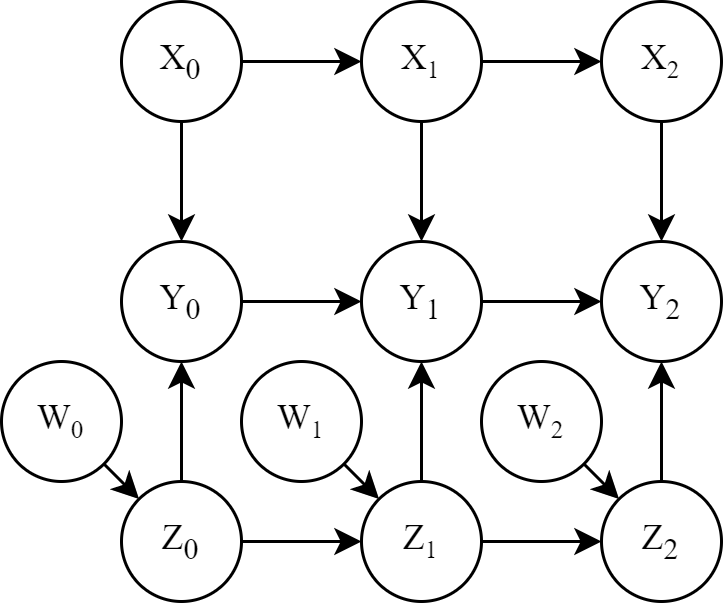

The diagram above was exported from draw.io. Its source (the exported page's mxGraphModel, read from the mxfile embedded in the PNG):
<mxGraphModel dx="2072" dy="1057" grid="1" gridSize="10" guides="1" tooltips="1" connect="1" arrows="1" fold="1" page="1" pageScale="1" pageWidth="1169" pageHeight="827" math="0" shadow="0">
  <root>
    <mxCell id="0" />
    <mxCell id="1" parent="0" />
    <mxCell id="afa9XeTTt6apuXpqyMkC-57" style="edgeStyle=orthogonalEdgeStyle;rounded=0;orthogonalLoop=1;jettySize=auto;html=1;entryX=0;entryY=0.5;entryDx=0;entryDy=0;fontFamily=Times New Roman;fontSize=19;" parent="1" edge="1">
      <mxGeometry relative="1" as="geometry">
        <mxPoint x="690" y="650" as="sourcePoint" />
      </mxGeometry>
    </mxCell>
    <mxCell id="afa9XeTTt6apuXpqyMkC-58" style="edgeStyle=orthogonalEdgeStyle;rounded=0;orthogonalLoop=1;jettySize=auto;html=1;exitX=1;exitY=0.5;exitDx=0;exitDy=0;fontFamily=Times New Roman;fontSize=19;" parent="1" edge="1">
      <mxGeometry relative="1" as="geometry">
        <mxPoint x="770" y="650" as="sourcePoint" />
      </mxGeometry>
    </mxCell>
    <mxCell id="XBBG8q-HIDOY04DPMHgR-22" style="edgeStyle=orthogonalEdgeStyle;rounded=0;orthogonalLoop=1;jettySize=auto;html=1;entryX=0;entryY=0.5;entryDx=0;entryDy=0;fontFamily=Times New Roman;fontSize=19;" parent="1" edge="1">
      <mxGeometry relative="1" as="geometry">
        <mxPoint x="850" y="840" as="sourcePoint" />
      </mxGeometry>
    </mxCell>
    <mxCell id="XBBG8q-HIDOY04DPMHgR-23" style="edgeStyle=orthogonalEdgeStyle;rounded=0;orthogonalLoop=1;jettySize=auto;html=1;exitX=1;exitY=0.5;exitDx=0;exitDy=0;fontFamily=Times New Roman;fontSize=19;" parent="1" edge="1">
      <mxGeometry relative="1" as="geometry">
        <mxPoint x="930" y="840" as="sourcePoint" />
      </mxGeometry>
    </mxCell>
    <mxCell id="XBBG8q-HIDOY04DPMHgR-74" style="edgeStyle=orthogonalEdgeStyle;rounded=0;orthogonalLoop=1;jettySize=auto;html=1;exitX=1;exitY=0.5;exitDx=0;exitDy=0;fontFamily=Times New Roman;fontSize=19;" edge="1" parent="1" source="XBBG8q-HIDOY04DPMHgR-76" target="XBBG8q-HIDOY04DPMHgR-79">
      <mxGeometry relative="1" as="geometry" />
    </mxCell>
    <mxCell id="XBBG8q-HIDOY04DPMHgR-75" style="edgeStyle=orthogonalEdgeStyle;rounded=0;orthogonalLoop=1;jettySize=auto;html=1;entryX=0.5;entryY=0;entryDx=0;entryDy=0;fontFamily=Times New Roman;fontSize=19;" edge="1" parent="1" source="XBBG8q-HIDOY04DPMHgR-76">
      <mxGeometry relative="1" as="geometry">
        <mxPoint x="169.99999999999977" y="450" as="targetPoint" />
      </mxGeometry>
    </mxCell>
    <mxCell id="XBBG8q-HIDOY04DPMHgR-76" value="&lt;font face=&quot;Times New Roman&quot;&gt;X&lt;sub&gt;0&lt;/sub&gt;&lt;/font&gt;" style="ellipse;whiteSpace=wrap;html=1;aspect=fixed;fillColor=none;" vertex="1" parent="1">
      <mxGeometry x="150" y="370" width="40" height="40" as="geometry" />
    </mxCell>
    <mxCell id="XBBG8q-HIDOY04DPMHgR-77" style="edgeStyle=orthogonalEdgeStyle;rounded=0;orthogonalLoop=1;jettySize=auto;html=1;exitX=1;exitY=0.5;exitDx=0;exitDy=0;entryX=0;entryY=0.5;entryDx=0;entryDy=0;fontFamily=Times New Roman;fontSize=19;" edge="1" parent="1" source="XBBG8q-HIDOY04DPMHgR-79" target="XBBG8q-HIDOY04DPMHgR-81">
      <mxGeometry relative="1" as="geometry" />
    </mxCell>
    <mxCell id="XBBG8q-HIDOY04DPMHgR-78" style="edgeStyle=orthogonalEdgeStyle;rounded=0;orthogonalLoop=1;jettySize=auto;html=1;entryX=0.5;entryY=0;entryDx=0;entryDy=0;fontFamily=Times New Roman;fontSize=19;" edge="1" parent="1" source="XBBG8q-HIDOY04DPMHgR-79">
      <mxGeometry relative="1" as="geometry">
        <mxPoint x="249.99999999999977" y="450" as="targetPoint" />
      </mxGeometry>
    </mxCell>
    <mxCell id="XBBG8q-HIDOY04DPMHgR-79" value="&lt;font face=&quot;Times New Roman&quot;&gt;X&lt;span style=&quot;font-size: 10px;&quot;&gt;&lt;sub&gt;1&lt;/sub&gt;&lt;/span&gt;&lt;/font&gt;" style="ellipse;whiteSpace=wrap;html=1;aspect=fixed;fillColor=none;" vertex="1" parent="1">
      <mxGeometry x="230" y="370" width="40" height="40" as="geometry" />
    </mxCell>
    <mxCell id="XBBG8q-HIDOY04DPMHgR-80" style="edgeStyle=orthogonalEdgeStyle;rounded=0;orthogonalLoop=1;jettySize=auto;html=1;exitX=0.5;exitY=1;exitDx=0;exitDy=0;entryX=0.5;entryY=0;entryDx=0;entryDy=0;fontFamily=Times New Roman;fontSize=19;" edge="1" parent="1" source="XBBG8q-HIDOY04DPMHgR-81">
      <mxGeometry relative="1" as="geometry">
        <mxPoint x="329.9999999999998" y="450" as="targetPoint" />
      </mxGeometry>
    </mxCell>
    <mxCell id="XBBG8q-HIDOY04DPMHgR-81" value="&lt;font face=&quot;Times New Roman&quot;&gt;X&lt;span style=&quot;font-size: 10px;&quot;&gt;&lt;sub&gt;2&lt;/sub&gt;&lt;/span&gt;&lt;/font&gt;" style="ellipse;whiteSpace=wrap;html=1;aspect=fixed;fillColor=none;" vertex="1" parent="1">
      <mxGeometry x="310" y="370" width="40" height="40" as="geometry" />
    </mxCell>
    <mxCell id="XBBG8q-HIDOY04DPMHgR-82" style="edgeStyle=orthogonalEdgeStyle;rounded=0;orthogonalLoop=1;jettySize=auto;html=1;entryX=0;entryY=0.5;entryDx=0;entryDy=0;fontFamily=Times New Roman;fontSize=19;" edge="1" parent="1">
      <mxGeometry relative="1" as="geometry">
        <mxPoint x="189.99999999999977" y="470" as="sourcePoint" />
      </mxGeometry>
    </mxCell>
    <mxCell id="XBBG8q-HIDOY04DPMHgR-83" style="edgeStyle=orthogonalEdgeStyle;rounded=0;orthogonalLoop=1;jettySize=auto;html=1;exitX=0.5;exitY=1;exitDx=0;exitDy=0;entryX=0.5;entryY=0;entryDx=0;entryDy=0;fontFamily=Times New Roman;fontSize=19;startArrow=classic;startFill=1;endArrow=none;endFill=0;" edge="1" parent="1">
      <mxGeometry relative="1" as="geometry">
        <mxPoint x="169.99999999999977" y="490" as="sourcePoint" />
        <mxPoint x="169.99999999999977" y="530" as="targetPoint" />
      </mxGeometry>
    </mxCell>
    <mxCell id="XBBG8q-HIDOY04DPMHgR-84" style="edgeStyle=orthogonalEdgeStyle;rounded=0;orthogonalLoop=1;jettySize=auto;html=1;exitX=1;exitY=0.5;exitDx=0;exitDy=0;fontFamily=Times New Roman;fontSize=19;" edge="1" parent="1">
      <mxGeometry relative="1" as="geometry">
        <mxPoint x="269.9999999999998" y="470" as="sourcePoint" />
      </mxGeometry>
    </mxCell>
    <mxCell id="XBBG8q-HIDOY04DPMHgR-85" style="edgeStyle=orthogonalEdgeStyle;rounded=0;orthogonalLoop=1;jettySize=auto;html=1;exitX=0.5;exitY=1;exitDx=0;exitDy=0;entryX=0.5;entryY=0;entryDx=0;entryDy=0;fontFamily=Times New Roman;fontSize=19;startArrow=classic;startFill=1;endArrow=none;endFill=0;" edge="1" parent="1">
      <mxGeometry relative="1" as="geometry">
        <mxPoint x="249.99999999999977" y="490" as="sourcePoint" />
        <mxPoint x="249.99999999999977" y="530" as="targetPoint" />
      </mxGeometry>
    </mxCell>
    <mxCell id="XBBG8q-HIDOY04DPMHgR-86" style="edgeStyle=orthogonalEdgeStyle;rounded=0;orthogonalLoop=1;jettySize=auto;html=1;exitX=0.5;exitY=1;exitDx=0;exitDy=0;entryX=0.5;entryY=0;entryDx=0;entryDy=0;fontFamily=Times New Roman;fontSize=19;startArrow=classic;startFill=1;endArrow=none;endFill=0;" edge="1" parent="1">
      <mxGeometry relative="1" as="geometry">
        <mxPoint x="329.9999999999998" y="490" as="sourcePoint" />
        <mxPoint x="329.9999999999998" y="530" as="targetPoint" />
      </mxGeometry>
    </mxCell>
    <mxCell id="XBBG8q-HIDOY04DPMHgR-87" style="edgeStyle=orthogonalEdgeStyle;rounded=0;orthogonalLoop=1;jettySize=auto;html=1;exitX=1;exitY=0.5;exitDx=0;exitDy=0;entryX=0;entryY=0.5;entryDx=0;entryDy=0;fontFamily=Times New Roman;fontSize=19;" edge="1" parent="1">
      <mxGeometry relative="1" as="geometry">
        <mxPoint x="190.00000000001614" y="550" as="sourcePoint" />
        <mxPoint x="229.99999999999977" y="550" as="targetPoint" />
      </mxGeometry>
    </mxCell>
    <mxCell id="XBBG8q-HIDOY04DPMHgR-88" style="edgeStyle=orthogonalEdgeStyle;rounded=0;orthogonalLoop=1;jettySize=auto;html=1;entryX=0;entryY=0.5;entryDx=0;entryDy=0;fontFamily=Times New Roman;fontSize=19;" edge="1" parent="1">
      <mxGeometry relative="1" as="geometry">
        <mxPoint x="269.9999999999998" y="550" as="sourcePoint" />
        <mxPoint x="309.9999999999998" y="550" as="targetPoint" />
      </mxGeometry>
    </mxCell>
    <mxCell id="XBBG8q-HIDOY04DPMHgR-89" style="edgeStyle=orthogonalEdgeStyle;rounded=0;orthogonalLoop=1;jettySize=auto;html=1;entryX=0;entryY=0.5;entryDx=0;entryDy=0;fontFamily=Times New Roman;fontSize=19;" edge="1" parent="1">
      <mxGeometry relative="1" as="geometry">
        <mxPoint x="440" y="940" as="sourcePoint" />
      </mxGeometry>
    </mxCell>
    <mxCell id="XBBG8q-HIDOY04DPMHgR-90" style="edgeStyle=orthogonalEdgeStyle;rounded=0;orthogonalLoop=1;jettySize=auto;html=1;exitX=1;exitY=0.5;exitDx=0;exitDy=0;fontFamily=Times New Roman;fontSize=19;" edge="1" parent="1">
      <mxGeometry relative="1" as="geometry">
        <mxPoint x="520" y="940" as="sourcePoint" />
      </mxGeometry>
    </mxCell>
    <mxCell id="XBBG8q-HIDOY04DPMHgR-91" value="&lt;span style=&quot;border-color: var(--border-color);&quot;&gt;&lt;span style=&quot;font-size: 12px;&quot;&gt;Z&lt;/span&gt;&lt;sub&gt;0&lt;/sub&gt;&lt;/span&gt;" style="ellipse;whiteSpace=wrap;html=1;aspect=fixed;fontFamily=Times New Roman;fillColor=none;" vertex="1" parent="1">
      <mxGeometry x="150" y="530" width="40" height="40" as="geometry" />
    </mxCell>
    <mxCell id="XBBG8q-HIDOY04DPMHgR-92" value="Z&lt;span style=&quot;font-size: 10px;&quot;&gt;&lt;sub&gt;1&lt;/sub&gt;&lt;/span&gt;" style="ellipse;whiteSpace=wrap;html=1;aspect=fixed;fontFamily=Times New Roman;fillColor=none;" vertex="1" parent="1">
      <mxGeometry x="230" y="530" width="40" height="40" as="geometry" />
    </mxCell>
    <mxCell id="XBBG8q-HIDOY04DPMHgR-93" value="Z&lt;sub&gt;2&lt;/sub&gt;" style="ellipse;whiteSpace=wrap;html=1;aspect=fixed;fontFamily=Times New Roman;fillColor=none;" vertex="1" parent="1">
      <mxGeometry x="310" y="530" width="40" height="40" as="geometry" />
    </mxCell>
    <mxCell id="XBBG8q-HIDOY04DPMHgR-94" value="Y&lt;sub&gt;2&lt;/sub&gt;" style="ellipse;whiteSpace=wrap;html=1;aspect=fixed;fontFamily=Times New Roman;fillColor=none;" vertex="1" parent="1">
      <mxGeometry x="310" y="450" width="40" height="40" as="geometry" />
    </mxCell>
    <mxCell id="XBBG8q-HIDOY04DPMHgR-95" style="edgeStyle=none;rounded=0;orthogonalLoop=1;jettySize=auto;html=1;exitX=1;exitY=0.5;exitDx=0;exitDy=0;startArrow=none;startFill=0;endArrow=classic;endFill=1;" edge="1" parent="1" source="XBBG8q-HIDOY04DPMHgR-96" target="XBBG8q-HIDOY04DPMHgR-98">
      <mxGeometry relative="1" as="geometry" />
    </mxCell>
    <mxCell id="XBBG8q-HIDOY04DPMHgR-96" value="&lt;span style=&quot;border-color: var(--border-color);&quot;&gt;&lt;span style=&quot;font-size: 12px;&quot;&gt;Y&lt;/span&gt;&lt;sub&gt;0&lt;/sub&gt;&lt;/span&gt;" style="ellipse;whiteSpace=wrap;html=1;aspect=fixed;fontFamily=Times New Roman;fillColor=none;" vertex="1" parent="1">
      <mxGeometry x="150" y="450" width="40" height="40" as="geometry" />
    </mxCell>
    <mxCell id="XBBG8q-HIDOY04DPMHgR-97" style="edgeStyle=none;rounded=0;orthogonalLoop=1;jettySize=auto;html=1;exitX=1;exitY=0.5;exitDx=0;exitDy=0;startArrow=none;startFill=0;endArrow=classic;endFill=1;" edge="1" parent="1" source="XBBG8q-HIDOY04DPMHgR-98" target="XBBG8q-HIDOY04DPMHgR-94">
      <mxGeometry relative="1" as="geometry" />
    </mxCell>
    <mxCell id="XBBG8q-HIDOY04DPMHgR-98" value="Y&lt;sub&gt;1&lt;/sub&gt;" style="ellipse;whiteSpace=wrap;html=1;aspect=fixed;fontFamily=Times New Roman;fillColor=none;" vertex="1" parent="1">
      <mxGeometry x="230" y="450" width="40" height="40" as="geometry" />
    </mxCell>
    <mxCell id="XBBG8q-HIDOY04DPMHgR-99" style="edgeStyle=none;rounded=0;orthogonalLoop=1;jettySize=auto;html=1;exitX=1;exitY=1;exitDx=0;exitDy=0;startArrow=none;startFill=0;endArrow=classic;endFill=1;" edge="1" parent="1" source="XBBG8q-HIDOY04DPMHgR-100" target="XBBG8q-HIDOY04DPMHgR-92">
      <mxGeometry relative="1" as="geometry" />
    </mxCell>
    <mxCell id="XBBG8q-HIDOY04DPMHgR-100" value="W&lt;span style=&quot;font-size: 10px;&quot;&gt;&lt;sub&gt;1&lt;/sub&gt;&lt;/span&gt;" style="ellipse;whiteSpace=wrap;html=1;aspect=fixed;fontFamily=Times New Roman;fillColor=none;" vertex="1" parent="1">
      <mxGeometry x="190" y="490" width="40" height="40" as="geometry" />
    </mxCell>
    <mxCell id="XBBG8q-HIDOY04DPMHgR-101" style="edgeStyle=none;rounded=0;orthogonalLoop=1;jettySize=auto;html=1;exitX=1;exitY=1;exitDx=0;exitDy=0;entryX=0;entryY=0;entryDx=0;entryDy=0;startArrow=none;startFill=0;endArrow=classic;endFill=1;" edge="1" parent="1" source="XBBG8q-HIDOY04DPMHgR-102" target="XBBG8q-HIDOY04DPMHgR-91">
      <mxGeometry relative="1" as="geometry" />
    </mxCell>
    <mxCell id="XBBG8q-HIDOY04DPMHgR-102" value="W&lt;span style=&quot;font-size: 10px;&quot;&gt;&lt;sub&gt;0&lt;/sub&gt;&lt;/span&gt;" style="ellipse;whiteSpace=wrap;html=1;aspect=fixed;fontFamily=Times New Roman;fillColor=none;" vertex="1" parent="1">
      <mxGeometry x="110" y="490" width="40" height="40" as="geometry" />
    </mxCell>
    <mxCell id="XBBG8q-HIDOY04DPMHgR-103" style="edgeStyle=none;rounded=0;orthogonalLoop=1;jettySize=auto;html=1;exitX=1;exitY=1;exitDx=0;exitDy=0;entryX=0;entryY=0;entryDx=0;entryDy=0;startArrow=none;startFill=0;endArrow=classic;endFill=1;" edge="1" parent="1" source="XBBG8q-HIDOY04DPMHgR-104" target="XBBG8q-HIDOY04DPMHgR-93">
      <mxGeometry relative="1" as="geometry" />
    </mxCell>
    <mxCell id="XBBG8q-HIDOY04DPMHgR-104" value="W&lt;span style=&quot;font-size: 10px;&quot;&gt;&lt;sub&gt;2&lt;/sub&gt;&lt;/span&gt;" style="ellipse;whiteSpace=wrap;html=1;aspect=fixed;fontFamily=Times New Roman;fillColor=none;" vertex="1" parent="1">
      <mxGeometry x="270" y="490" width="40" height="40" as="geometry" />
    </mxCell>
  </root>
</mxGraphModel>